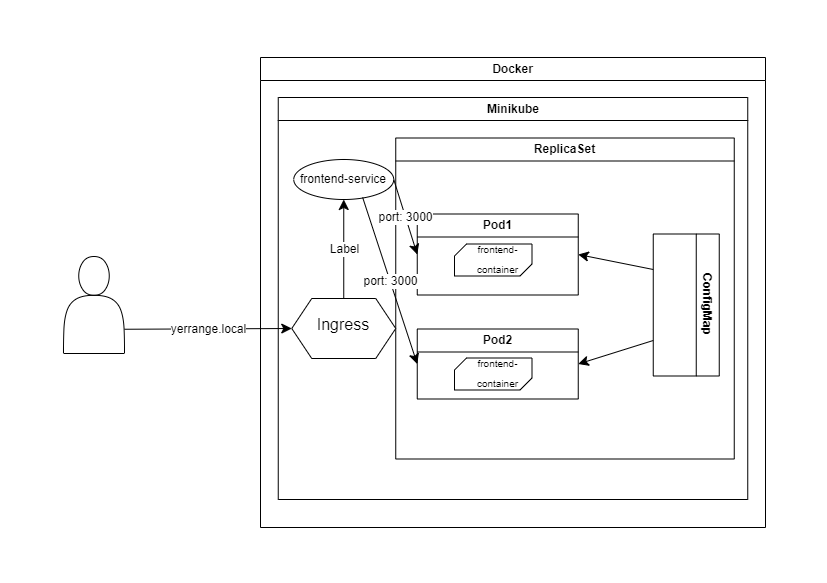

The diagram above was exported from draw.io. Its source (the exported page's mxGraphModel, read from the mxfile embedded in the PNG):
<mxGraphModel dx="1118" dy="717" grid="0" gridSize="10" guides="1" tooltips="1" connect="1" arrows="1" fold="1" page="1" pageScale="1" pageWidth="827" pageHeight="583" math="0" shadow="0">
  <root>
    <mxCell id="0" />
    <mxCell id="1" parent="0" />
    <mxCell id="PsG1DHQSSEhz1o_peUYm-1" value="Docker" style="swimlane;whiteSpace=wrap;html=1;" parent="1" vertex="1">
      <mxGeometry x="260" y="57" width="505" height="470" as="geometry" />
    </mxCell>
    <mxCell id="PsG1DHQSSEhz1o_peUYm-2" value="Minikube" style="swimlane;whiteSpace=wrap;html=1;" parent="PsG1DHQSSEhz1o_peUYm-1" vertex="1">
      <mxGeometry x="17.75" y="40" width="469.5" height="402" as="geometry" />
    </mxCell>
    <mxCell id="PsG1DHQSSEhz1o_peUYm-3" value="ReplicaSet" style="swimlane;whiteSpace=wrap;html=1;" parent="PsG1DHQSSEhz1o_peUYm-2" vertex="1">
      <mxGeometry x="117.5" y="40.5" width="338.5" height="321" as="geometry" />
    </mxCell>
    <mxCell id="PsG1DHQSSEhz1o_peUYm-6" value="Pod1" style="swimlane;whiteSpace=wrap;html=1;" parent="PsG1DHQSSEhz1o_peUYm-3" vertex="1">
      <mxGeometry x="21.5" y="76" width="161" height="81" as="geometry" />
    </mxCell>
    <mxCell id="PsG1DHQSSEhz1o_peUYm-14" value="" style="verticalLabelPosition=bottom;verticalAlign=top;html=1;shape=mxgraph.basic.diag_snip_rect;dx=6;whiteSpace=wrap;" parent="PsG1DHQSSEhz1o_peUYm-6" vertex="1">
      <mxGeometry x="37.25" y="30" width="77.5" height="32" as="geometry" />
    </mxCell>
    <mxCell id="PsG1DHQSSEhz1o_peUYm-16" value="&lt;span style=&quot;font-size: 10px;&quot;&gt;frontend-container&lt;/span&gt;" style="text;html=1;align=center;verticalAlign=middle;whiteSpace=wrap;rounded=0;fontSize=16;" parent="PsG1DHQSSEhz1o_peUYm-6" vertex="1">
      <mxGeometry x="46.25" y="35" width="68.5" height="16.25" as="geometry" />
    </mxCell>
    <mxCell id="PsG1DHQSSEhz1o_peUYm-7" value="Pod2" style="swimlane;whiteSpace=wrap;html=1;" parent="PsG1DHQSSEhz1o_peUYm-3" vertex="1">
      <mxGeometry x="21.5" y="191" width="161" height="70" as="geometry" />
    </mxCell>
    <mxCell id="PsG1DHQSSEhz1o_peUYm-17" value="" style="verticalLabelPosition=bottom;verticalAlign=top;html=1;shape=mxgraph.basic.diag_snip_rect;dx=6;whiteSpace=wrap;" parent="PsG1DHQSSEhz1o_peUYm-7" vertex="1">
      <mxGeometry x="37.25" y="29" width="77.5" height="32" as="geometry" />
    </mxCell>
    <mxCell id="PsG1DHQSSEhz1o_peUYm-18" value="&lt;span style=&quot;font-size: 10px;&quot;&gt;frontend-container&lt;/span&gt;" style="text;html=1;align=center;verticalAlign=middle;whiteSpace=wrap;rounded=0;fontSize=16;" parent="PsG1DHQSSEhz1o_peUYm-7" vertex="1">
      <mxGeometry x="46.25" y="34" width="68.5" height="16.25" as="geometry" />
    </mxCell>
    <mxCell id="7oPq59HbRNh7yp_yPyh3-1" value="ConfigMap" style="swimlane;whiteSpace=wrap;html=1;rotation=90;" vertex="1" parent="PsG1DHQSSEhz1o_peUYm-3">
      <mxGeometry x="219.5" y="134" width="142" height="66" as="geometry" />
    </mxCell>
    <mxCell id="7oPq59HbRNh7yp_yPyh3-2" value="" style="endArrow=classic;html=1;rounded=0;fontSize=12;startSize=8;endSize=8;curved=1;exitX=0.25;exitY=1;exitDx=0;exitDy=0;entryX=1;entryY=0.5;entryDx=0;entryDy=0;" edge="1" parent="PsG1DHQSSEhz1o_peUYm-3" source="7oPq59HbRNh7yp_yPyh3-1" target="PsG1DHQSSEhz1o_peUYm-6">
      <mxGeometry width="50" height="50" relative="1" as="geometry">
        <mxPoint x="55.5" y="183" as="sourcePoint" />
        <mxPoint x="105.5" y="133" as="targetPoint" />
      </mxGeometry>
    </mxCell>
    <mxCell id="7oPq59HbRNh7yp_yPyh3-3" value="" style="endArrow=classic;html=1;rounded=0;fontSize=12;startSize=8;endSize=8;curved=1;exitX=0.75;exitY=1;exitDx=0;exitDy=0;entryX=1;entryY=0.5;entryDx=0;entryDy=0;" edge="1" parent="PsG1DHQSSEhz1o_peUYm-3" source="7oPq59HbRNh7yp_yPyh3-1" target="PsG1DHQSSEhz1o_peUYm-7">
      <mxGeometry width="50" height="50" relative="1" as="geometry">
        <mxPoint x="55.5" y="183" as="sourcePoint" />
        <mxPoint x="105.5" y="133" as="targetPoint" />
      </mxGeometry>
    </mxCell>
    <mxCell id="PsG1DHQSSEhz1o_peUYm-5" value="frontend-service" style="ellipse;whiteSpace=wrap;html=1;align=center;newEdgeStyle={&quot;edgeStyle&quot;:&quot;entityRelationEdgeStyle&quot;,&quot;startArrow&quot;:&quot;none&quot;,&quot;endArrow&quot;:&quot;none&quot;,&quot;segment&quot;:10,&quot;curved&quot;:1,&quot;sourcePerimeterSpacing&quot;:0,&quot;targetPerimeterSpacing&quot;:0};treeFolding=1;treeMoving=1;" parent="PsG1DHQSSEhz1o_peUYm-2" vertex="1">
      <mxGeometry x="15.5" y="62" width="100" height="40" as="geometry" />
    </mxCell>
    <mxCell id="PsG1DHQSSEhz1o_peUYm-19" value="" style="endArrow=classic;html=1;rounded=0;fontSize=12;startSize=8;endSize=8;curved=1;exitX=1;exitY=0.5;exitDx=0;exitDy=0;entryX=0;entryY=0.5;entryDx=0;entryDy=0;" parent="PsG1DHQSSEhz1o_peUYm-2" source="PsG1DHQSSEhz1o_peUYm-5" target="PsG1DHQSSEhz1o_peUYm-6" edge="1">
      <mxGeometry relative="1" as="geometry">
        <mxPoint x="108.5" y="113" as="sourcePoint" />
        <mxPoint x="208.5" y="113" as="targetPoint" />
      </mxGeometry>
    </mxCell>
    <mxCell id="PsG1DHQSSEhz1o_peUYm-20" value="port: 3000" style="edgeLabel;resizable=0;html=1;fontSize=12;;align=center;verticalAlign=middle;" parent="PsG1DHQSSEhz1o_peUYm-19" connectable="0" vertex="1">
      <mxGeometry relative="1" as="geometry" />
    </mxCell>
    <mxCell id="PsG1DHQSSEhz1o_peUYm-34" value="" style="endArrow=classic;html=1;rounded=0;fontSize=12;startSize=8;endSize=8;curved=1;exitX=0.689;exitY=0.949;exitDx=0;exitDy=0;entryX=0;entryY=0.5;entryDx=0;entryDy=0;exitPerimeter=0;" parent="PsG1DHQSSEhz1o_peUYm-2" source="PsG1DHQSSEhz1o_peUYm-5" target="PsG1DHQSSEhz1o_peUYm-7" edge="1">
      <mxGeometry relative="1" as="geometry">
        <mxPoint x="116" y="159" as="sourcePoint" />
        <mxPoint x="218" y="154" as="targetPoint" />
      </mxGeometry>
    </mxCell>
    <mxCell id="PsG1DHQSSEhz1o_peUYm-35" value="port: 3000" style="edgeLabel;resizable=0;html=1;fontSize=12;;align=center;verticalAlign=middle;" parent="PsG1DHQSSEhz1o_peUYm-34" connectable="0" vertex="1">
      <mxGeometry relative="1" as="geometry" />
    </mxCell>
    <mxCell id="7oPq59HbRNh7yp_yPyh3-4" value="" style="shape=hexagon;perimeter=hexagonPerimeter2;whiteSpace=wrap;html=1;fixedSize=1;" vertex="1" parent="PsG1DHQSSEhz1o_peUYm-2">
      <mxGeometry x="13.5" y="201" width="104" height="60" as="geometry" />
    </mxCell>
    <mxCell id="7oPq59HbRNh7yp_yPyh3-5" value="" style="endArrow=classic;html=1;rounded=0;fontSize=12;startSize=8;endSize=8;curved=1;exitX=0.5;exitY=0;exitDx=0;exitDy=0;" edge="1" parent="PsG1DHQSSEhz1o_peUYm-2" source="7oPq59HbRNh7yp_yPyh3-4" target="PsG1DHQSSEhz1o_peUYm-5">
      <mxGeometry relative="1" as="geometry">
        <mxPoint x="63.5" y="198" as="sourcePoint" />
        <mxPoint x="163.5" y="198" as="targetPoint" />
      </mxGeometry>
    </mxCell>
    <mxCell id="7oPq59HbRNh7yp_yPyh3-6" value="Label" style="edgeLabel;resizable=0;html=1;fontSize=12;;align=center;verticalAlign=middle;" connectable="0" vertex="1" parent="7oPq59HbRNh7yp_yPyh3-5">
      <mxGeometry relative="1" as="geometry" />
    </mxCell>
    <mxCell id="7oPq59HbRNh7yp_yPyh3-7" value="Ingress" style="text;html=1;align=center;verticalAlign=middle;whiteSpace=wrap;rounded=0;fontSize=16;" vertex="1" parent="PsG1DHQSSEhz1o_peUYm-2">
      <mxGeometry x="35.5" y="212" width="60" height="30" as="geometry" />
    </mxCell>
    <mxCell id="PsG1DHQSSEhz1o_peUYm-38" value="" style="endArrow=classic;html=1;rounded=0;fontSize=12;startSize=8;endSize=8;curved=1;exitX=1;exitY=0.75;exitDx=0;exitDy=0;entryX=0;entryY=0.5;entryDx=0;entryDy=0;" parent="1" source="PsG1DHQSSEhz1o_peUYm-42" target="7oPq59HbRNh7yp_yPyh3-4" edge="1">
      <mxGeometry relative="1" as="geometry">
        <mxPoint x="275" y="336" as="sourcePoint" />
        <mxPoint x="375" y="336" as="targetPoint" />
      </mxGeometry>
    </mxCell>
    <mxCell id="PsG1DHQSSEhz1o_peUYm-39" value="yerrange.local" style="edgeLabel;resizable=0;html=1;fontSize=12;;align=center;verticalAlign=middle;" parent="PsG1DHQSSEhz1o_peUYm-38" connectable="0" vertex="1">
      <mxGeometry relative="1" as="geometry" />
    </mxCell>
    <mxCell id="PsG1DHQSSEhz1o_peUYm-42" value="" style="shape=actor;whiteSpace=wrap;html=1;" parent="1" vertex="1">
      <mxGeometry x="63" y="256" width="61" height="97" as="geometry" />
    </mxCell>
  </root>
</mxGraphModel>